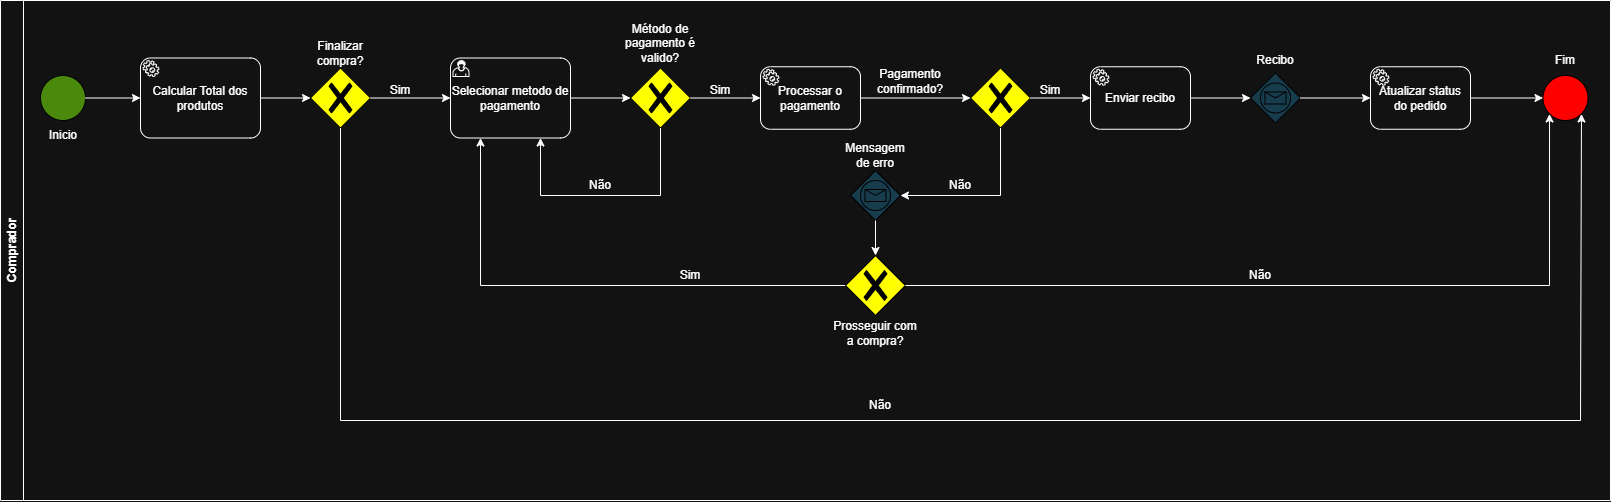

The diagram above was exported from draw.io. Its source (the exported page's mxGraphModel, read from the mxfile embedded in the PNG):
<mxGraphModel dx="1358" dy="708" grid="1" gridSize="10" guides="1" tooltips="1" connect="1" arrows="1" fold="1" page="1" pageScale="1" pageWidth="827" pageHeight="1169" math="0" shadow="0">
  <root>
    <mxCell id="0" />
    <mxCell id="1" parent="0" />
    <mxCell id="EsXB3Qr7L5i-rFhIn24d-1" value="Comprador" style="swimlane;horizontal=0;whiteSpace=wrap;html=1;" parent="1" vertex="1">
      <mxGeometry x="40" y="100" width="1610" height="500" as="geometry" />
    </mxCell>
    <mxCell id="EsXB3Qr7L5i-rFhIn24d-3" value="" style="points=[[0.145,0.145,0],[0.5,0,0],[0.855,0.145,0],[1,0.5,0],[0.855,0.855,0],[0.5,1,0],[0.145,0.855,0],[0,0.5,0]];shape=mxgraph.bpmn.event;html=1;verticalLabelPosition=bottom;labelBackgroundColor=#ffffff;verticalAlign=top;align=center;perimeter=ellipsePerimeter;outlineConnect=0;aspect=fixed;outline=standard;symbol=general;fillColor=#60a917;fontColor=#ffffff;strokeColor=light-dark(#2D7600,#000000);" parent="EsXB3Qr7L5i-rFhIn24d-1" vertex="1">
      <mxGeometry x="40" y="75" width="45" height="45" as="geometry" />
    </mxCell>
    <mxCell id="EsXB3Qr7L5i-rFhIn24d-5" value="Inicio" style="text;html=1;align=center;verticalAlign=middle;whiteSpace=wrap;rounded=0;" parent="EsXB3Qr7L5i-rFhIn24d-1" vertex="1">
      <mxGeometry x="32.5" y="120" width="60" height="30" as="geometry" />
    </mxCell>
    <mxCell id="-99lt2_JsSq45Kz9WL1Y-1" value="Calcular Total dos produtos" style="points=[[0.25,0,0],[0.5,0,0],[0.75,0,0],[1,0.25,0],[1,0.5,0],[1,0.75,0],[0.75,1,0],[0.5,1,0],[0.25,1,0],[0,0.75,0],[0,0.5,0],[0,0.25,0]];shape=mxgraph.bpmn.task2;whiteSpace=wrap;rectStyle=rounded;size=10;html=1;container=1;expand=0;collapsible=0;taskMarker=service;" vertex="1" parent="EsXB3Qr7L5i-rFhIn24d-1">
      <mxGeometry x="140" y="57.5" width="120" height="80" as="geometry" />
    </mxCell>
    <mxCell id="-99lt2_JsSq45Kz9WL1Y-2" value="" style="endArrow=classic;html=1;rounded=0;exitX=1;exitY=0.5;exitDx=0;exitDy=0;exitPerimeter=0;entryX=0;entryY=0.5;entryDx=0;entryDy=0;entryPerimeter=0;" edge="1" parent="EsXB3Qr7L5i-rFhIn24d-1" source="EsXB3Qr7L5i-rFhIn24d-3" target="-99lt2_JsSq45Kz9WL1Y-1">
      <mxGeometry width="50" height="50" relative="1" as="geometry">
        <mxPoint x="380" y="120" as="sourcePoint" />
        <mxPoint x="430" y="70" as="targetPoint" />
      </mxGeometry>
    </mxCell>
    <mxCell id="-99lt2_JsSq45Kz9WL1Y-3" value="" style="points=[[0.25,0.25,0],[0.5,0,0],[0.75,0.25,0],[1,0.5,0],[0.75,0.75,0],[0.5,1,0],[0.25,0.75,0],[0,0.5,0]];shape=mxgraph.bpmn.gateway2;html=1;verticalLabelPosition=bottom;labelBackgroundColor=#ffffff;verticalAlign=top;align=center;perimeter=rhombusPerimeter;outlineConnect=0;outline=none;symbol=none;gwType=exclusive;fillColor=light-dark(#E3C800,#FFFF00);strokeColor=light-dark(#B09500,#000000);fontColor=#000000;" vertex="1" parent="EsXB3Qr7L5i-rFhIn24d-1">
      <mxGeometry x="310" y="67.5" width="60" height="60" as="geometry" />
    </mxCell>
    <mxCell id="-99lt2_JsSq45Kz9WL1Y-4" value="" style="endArrow=classic;html=1;rounded=0;exitX=1;exitY=0.5;exitDx=0;exitDy=0;exitPerimeter=0;entryX=0;entryY=0.5;entryDx=0;entryDy=0;entryPerimeter=0;" edge="1" parent="EsXB3Qr7L5i-rFhIn24d-1" source="-99lt2_JsSq45Kz9WL1Y-1" target="-99lt2_JsSq45Kz9WL1Y-3">
      <mxGeometry width="50" height="50" relative="1" as="geometry">
        <mxPoint x="270" y="190" as="sourcePoint" />
        <mxPoint x="325" y="190" as="targetPoint" />
      </mxGeometry>
    </mxCell>
    <mxCell id="-99lt2_JsSq45Kz9WL1Y-5" value="Finalizar compra?" style="text;html=1;align=center;verticalAlign=middle;whiteSpace=wrap;rounded=0;" vertex="1" parent="EsXB3Qr7L5i-rFhIn24d-1">
      <mxGeometry x="310" y="37.5" width="60" height="30" as="geometry" />
    </mxCell>
    <mxCell id="-99lt2_JsSq45Kz9WL1Y-6" value="" style="endArrow=classic;html=1;rounded=0;exitX=1;exitY=0.5;exitDx=0;exitDy=0;exitPerimeter=0;entryX=0;entryY=0.5;entryDx=0;entryDy=0;entryPerimeter=0;" edge="1" parent="EsXB3Qr7L5i-rFhIn24d-1" source="-99lt2_JsSq45Kz9WL1Y-3" target="-99lt2_JsSq45Kz9WL1Y-7">
      <mxGeometry width="50" height="50" relative="1" as="geometry">
        <mxPoint x="440" y="110" as="sourcePoint" />
        <mxPoint x="470" y="98" as="targetPoint" />
      </mxGeometry>
    </mxCell>
    <mxCell id="-99lt2_JsSq45Kz9WL1Y-7" value="Selecionar metodo de pagamento" style="points=[[0.25,0,0],[0.5,0,0],[0.75,0,0],[1,0.25,0],[1,0.5,0],[1,0.75,0],[0.75,1,0],[0.5,1,0],[0.25,1,0],[0,0.75,0],[0,0.5,0],[0,0.25,0]];shape=mxgraph.bpmn.task2;whiteSpace=wrap;rectStyle=rounded;size=10;html=1;container=1;expand=0;collapsible=0;taskMarker=user;" vertex="1" parent="EsXB3Qr7L5i-rFhIn24d-1">
      <mxGeometry x="450" y="57.5" width="120" height="80" as="geometry" />
    </mxCell>
    <mxCell id="-99lt2_JsSq45Kz9WL1Y-8" value="Sim" style="text;html=1;align=center;verticalAlign=middle;whiteSpace=wrap;rounded=0;" vertex="1" parent="EsXB3Qr7L5i-rFhIn24d-1">
      <mxGeometry x="370" y="75" width="60" height="30" as="geometry" />
    </mxCell>
    <mxCell id="-99lt2_JsSq45Kz9WL1Y-9" value="" style="points=[[0.25,0.25,0],[0.5,0,0],[0.75,0.25,0],[1,0.5,0],[0.75,0.75,0],[0.5,1,0],[0.25,0.75,0],[0,0.5,0]];shape=mxgraph.bpmn.gateway2;html=1;verticalLabelPosition=bottom;labelBackgroundColor=#ffffff;verticalAlign=top;align=center;perimeter=rhombusPerimeter;outlineConnect=0;outline=none;symbol=none;gwType=exclusive;fillColor=light-dark(#E3C800,#FFFF00);strokeColor=light-dark(#B09500,#000000);fontColor=#000000;" vertex="1" parent="EsXB3Qr7L5i-rFhIn24d-1">
      <mxGeometry x="630" y="67.5" width="60" height="60" as="geometry" />
    </mxCell>
    <mxCell id="-99lt2_JsSq45Kz9WL1Y-10" value="" style="endArrow=classic;html=1;rounded=0;exitX=1;exitY=0.5;exitDx=0;exitDy=0;exitPerimeter=0;entryX=0;entryY=0.5;entryDx=0;entryDy=0;entryPerimeter=0;" edge="1" parent="EsXB3Qr7L5i-rFhIn24d-1" source="-99lt2_JsSq45Kz9WL1Y-7" target="-99lt2_JsSq45Kz9WL1Y-9">
      <mxGeometry width="50" height="50" relative="1" as="geometry">
        <mxPoint x="690" y="150" as="sourcePoint" />
        <mxPoint x="740" y="150" as="targetPoint" />
      </mxGeometry>
    </mxCell>
    <mxCell id="-99lt2_JsSq45Kz9WL1Y-11" value="Método de pagamento é valido?" style="text;html=1;align=center;verticalAlign=middle;whiteSpace=wrap;rounded=0;" vertex="1" parent="EsXB3Qr7L5i-rFhIn24d-1">
      <mxGeometry x="615" y="27.5" width="90" height="30" as="geometry" />
    </mxCell>
    <mxCell id="-99lt2_JsSq45Kz9WL1Y-12" value="" style="endArrow=classic;html=1;rounded=0;exitX=0.5;exitY=1;exitDx=0;exitDy=0;exitPerimeter=0;entryX=0.75;entryY=1;entryDx=0;entryDy=0;entryPerimeter=0;" edge="1" parent="EsXB3Qr7L5i-rFhIn24d-1" source="-99lt2_JsSq45Kz9WL1Y-9" target="-99lt2_JsSq45Kz9WL1Y-7">
      <mxGeometry width="50" height="50" relative="1" as="geometry">
        <mxPoint x="690" y="180" as="sourcePoint" />
        <mxPoint x="770" y="180" as="targetPoint" />
        <Array as="points">
          <mxPoint x="660" y="195" />
          <mxPoint x="540" y="195" />
        </Array>
      </mxGeometry>
    </mxCell>
    <mxCell id="-99lt2_JsSq45Kz9WL1Y-13" value="Não" style="text;html=1;align=center;verticalAlign=middle;whiteSpace=wrap;rounded=0;" vertex="1" parent="EsXB3Qr7L5i-rFhIn24d-1">
      <mxGeometry x="570" y="170" width="60" height="30" as="geometry" />
    </mxCell>
    <mxCell id="-99lt2_JsSq45Kz9WL1Y-15" value="Sim" style="text;html=1;align=center;verticalAlign=middle;whiteSpace=wrap;rounded=0;" vertex="1" parent="EsXB3Qr7L5i-rFhIn24d-1">
      <mxGeometry x="690" y="75" width="60" height="30" as="geometry" />
    </mxCell>
    <mxCell id="-99lt2_JsSq45Kz9WL1Y-18" value="Processar o pagamento" style="points=[[0.25,0,0],[0.5,0,0],[0.75,0,0],[1,0.25,0],[1,0.5,0],[1,0.75,0],[0.75,1,0],[0.5,1,0],[0.25,1,0],[0,0.75,0],[0,0.5,0],[0,0.25,0]];shape=mxgraph.bpmn.task2;whiteSpace=wrap;rectStyle=rounded;size=10;html=1;container=1;expand=0;collapsible=0;taskMarker=service;" vertex="1" parent="EsXB3Qr7L5i-rFhIn24d-1">
      <mxGeometry x="760" y="66.25" width="100" height="62.5" as="geometry" />
    </mxCell>
    <mxCell id="-99lt2_JsSq45Kz9WL1Y-16" value="" style="endArrow=classic;html=1;rounded=0;exitX=1;exitY=0.5;exitDx=0;exitDy=0;exitPerimeter=0;entryX=0;entryY=0.5;entryDx=0;entryDy=0;entryPerimeter=0;" edge="1" parent="EsXB3Qr7L5i-rFhIn24d-1" source="-99lt2_JsSq45Kz9WL1Y-9" target="-99lt2_JsSq45Kz9WL1Y-18">
      <mxGeometry width="50" height="50" relative="1" as="geometry">
        <mxPoint x="840" y="130" as="sourcePoint" />
        <mxPoint x="780" y="98" as="targetPoint" />
      </mxGeometry>
    </mxCell>
    <mxCell id="-99lt2_JsSq45Kz9WL1Y-19" value="" style="points=[[0.25,0.25,0],[0.5,0,0],[0.75,0.25,0],[1,0.5,0],[0.75,0.75,0],[0.5,1,0],[0.25,0.75,0],[0,0.5,0]];shape=mxgraph.bpmn.gateway2;html=1;verticalLabelPosition=bottom;labelBackgroundColor=#ffffff;verticalAlign=top;align=center;perimeter=rhombusPerimeter;outlineConnect=0;outline=none;symbol=none;gwType=exclusive;fillColor=light-dark(#E3C800,#FFFF00);strokeColor=light-dark(#B09500,#000000);fontColor=#000000;" vertex="1" parent="EsXB3Qr7L5i-rFhIn24d-1">
      <mxGeometry x="970" y="67.5" width="60" height="60" as="geometry" />
    </mxCell>
    <mxCell id="-99lt2_JsSq45Kz9WL1Y-20" value="" style="endArrow=classic;html=1;rounded=0;exitX=1;exitY=0.5;exitDx=0;exitDy=0;exitPerimeter=0;entryX=0;entryY=0.5;entryDx=0;entryDy=0;entryPerimeter=0;" edge="1" parent="EsXB3Qr7L5i-rFhIn24d-1" source="-99lt2_JsSq45Kz9WL1Y-18" target="-99lt2_JsSq45Kz9WL1Y-19">
      <mxGeometry width="50" height="50" relative="1" as="geometry">
        <mxPoint x="980" y="180" as="sourcePoint" />
        <mxPoint x="1040" y="180" as="targetPoint" />
      </mxGeometry>
    </mxCell>
    <mxCell id="-99lt2_JsSq45Kz9WL1Y-21" value="Pagamento confirmado?" style="text;html=1;align=center;verticalAlign=middle;whiteSpace=wrap;rounded=0;" vertex="1" parent="EsXB3Qr7L5i-rFhIn24d-1">
      <mxGeometry x="880" y="66.25" width="60" height="30" as="geometry" />
    </mxCell>
    <mxCell id="-99lt2_JsSq45Kz9WL1Y-23" value="" style="points=[[0.25,0.25,0],[0.5,0,0],[0.75,0.25,0],[1,0.5,0],[0.75,0.75,0],[0.5,1,0],[0.25,0.75,0],[0,0.5,0]];shape=mxgraph.bpmn.gateway2;html=1;verticalLabelPosition=bottom;labelBackgroundColor=#ffffff;verticalAlign=top;align=center;perimeter=rhombusPerimeter;outlineConnect=0;outline=standard;symbol=message;fillColor=#b1ddf0;strokeColor=light-dark(#10739E,#000000);" vertex="1" parent="EsXB3Qr7L5i-rFhIn24d-1">
      <mxGeometry x="850" y="170" width="50" height="50" as="geometry" />
    </mxCell>
    <mxCell id="-99lt2_JsSq45Kz9WL1Y-24" value="Não" style="text;html=1;align=center;verticalAlign=middle;whiteSpace=wrap;rounded=0;" vertex="1" parent="EsXB3Qr7L5i-rFhIn24d-1">
      <mxGeometry x="930" y="170" width="60" height="30" as="geometry" />
    </mxCell>
    <mxCell id="-99lt2_JsSq45Kz9WL1Y-25" value="Mensagem de erro" style="text;html=1;align=center;verticalAlign=middle;whiteSpace=wrap;rounded=0;" vertex="1" parent="EsXB3Qr7L5i-rFhIn24d-1">
      <mxGeometry x="845" y="140" width="60" height="30" as="geometry" />
    </mxCell>
    <mxCell id="-99lt2_JsSq45Kz9WL1Y-27" value="" style="endArrow=classic;html=1;rounded=0;entryX=0.25;entryY=1;entryDx=0;entryDy=0;entryPerimeter=0;exitX=0;exitY=0.5;exitDx=0;exitDy=0;exitPerimeter=0;" edge="1" parent="EsXB3Qr7L5i-rFhIn24d-1" source="-99lt2_JsSq45Kz9WL1Y-28" target="-99lt2_JsSq45Kz9WL1Y-7">
      <mxGeometry width="50" height="50" relative="1" as="geometry">
        <mxPoint x="875" y="325" as="sourcePoint" />
        <mxPoint x="1370" y="682" as="targetPoint" />
        <Array as="points">
          <mxPoint x="480" y="285" />
        </Array>
      </mxGeometry>
    </mxCell>
    <mxCell id="-99lt2_JsSq45Kz9WL1Y-28" value="" style="points=[[0.25,0.25,0],[0.5,0,0],[0.75,0.25,0],[1,0.5,0],[0.75,0.75,0],[0.5,1,0],[0.25,0.75,0],[0,0.5,0]];shape=mxgraph.bpmn.gateway2;html=1;verticalLabelPosition=bottom;labelBackgroundColor=#ffffff;verticalAlign=top;align=center;perimeter=rhombusPerimeter;outlineConnect=0;outline=none;symbol=none;gwType=exclusive;fillColor=light-dark(#E3C800,#FFFF00);strokeColor=light-dark(#B09500,#000000);fontColor=#000000;" vertex="1" parent="EsXB3Qr7L5i-rFhIn24d-1">
      <mxGeometry x="845" y="255" width="60" height="60" as="geometry" />
    </mxCell>
    <mxCell id="-99lt2_JsSq45Kz9WL1Y-29" value="" style="endArrow=classic;html=1;rounded=0;exitX=0.5;exitY=1;exitDx=0;exitDy=0;exitPerimeter=0;entryX=0.5;entryY=0;entryDx=0;entryDy=0;entryPerimeter=0;" edge="1" parent="EsXB3Qr7L5i-rFhIn24d-1" source="-99lt2_JsSq45Kz9WL1Y-23" target="-99lt2_JsSq45Kz9WL1Y-28">
      <mxGeometry width="50" height="50" relative="1" as="geometry">
        <mxPoint x="690" y="265" as="sourcePoint" />
        <mxPoint x="740" y="215" as="targetPoint" />
      </mxGeometry>
    </mxCell>
    <mxCell id="-99lt2_JsSq45Kz9WL1Y-30" value="Prosseguir com a compra?" style="text;html=1;align=center;verticalAlign=middle;whiteSpace=wrap;rounded=0;" vertex="1" parent="EsXB3Qr7L5i-rFhIn24d-1">
      <mxGeometry x="830" y="315" width="90" height="35" as="geometry" />
    </mxCell>
    <mxCell id="-99lt2_JsSq45Kz9WL1Y-31" value="Sim" style="text;html=1;align=center;verticalAlign=middle;whiteSpace=wrap;rounded=0;" vertex="1" parent="EsXB3Qr7L5i-rFhIn24d-1">
      <mxGeometry x="660" y="260" width="60" height="30" as="geometry" />
    </mxCell>
    <mxCell id="-99lt2_JsSq45Kz9WL1Y-33" value="Sim" style="text;html=1;align=center;verticalAlign=middle;whiteSpace=wrap;rounded=0;" vertex="1" parent="EsXB3Qr7L5i-rFhIn24d-1">
      <mxGeometry x="1020" y="75" width="60" height="30" as="geometry" />
    </mxCell>
    <mxCell id="-99lt2_JsSq45Kz9WL1Y-35" value="Enviar recibo" style="points=[[0.25,0,0],[0.5,0,0],[0.75,0,0],[1,0.25,0],[1,0.5,0],[1,0.75,0],[0.75,1,0],[0.5,1,0],[0.25,1,0],[0,0.75,0],[0,0.5,0],[0,0.25,0]];shape=mxgraph.bpmn.task2;whiteSpace=wrap;rectStyle=rounded;size=10;html=1;container=1;expand=0;collapsible=0;taskMarker=service;" vertex="1" parent="EsXB3Qr7L5i-rFhIn24d-1">
      <mxGeometry x="1090" y="66.25" width="100" height="62.5" as="geometry" />
    </mxCell>
    <mxCell id="-99lt2_JsSq45Kz9WL1Y-32" value="" style="endArrow=classic;html=1;rounded=0;entryX=0;entryY=0.5;entryDx=0;entryDy=0;entryPerimeter=0;" edge="1" parent="EsXB3Qr7L5i-rFhIn24d-1" source="-99lt2_JsSq45Kz9WL1Y-19" target="-99lt2_JsSq45Kz9WL1Y-35">
      <mxGeometry width="50" height="50" relative="1" as="geometry">
        <mxPoint x="1270" y="160" as="sourcePoint" />
        <mxPoint x="1090" y="98" as="targetPoint" />
      </mxGeometry>
    </mxCell>
    <mxCell id="-99lt2_JsSq45Kz9WL1Y-38" value="" style="points=[[0.25,0.25,0],[0.5,0,0],[0.75,0.25,0],[1,0.5,0],[0.75,0.75,0],[0.5,1,0],[0.25,0.75,0],[0,0.5,0]];shape=mxgraph.bpmn.gateway2;html=1;verticalLabelPosition=bottom;labelBackgroundColor=#ffffff;verticalAlign=top;align=center;perimeter=rhombusPerimeter;outlineConnect=0;outline=standard;symbol=message;fillColor=#b1ddf0;strokeColor=light-dark(#10739E,#000000);" vertex="1" parent="EsXB3Qr7L5i-rFhIn24d-1">
      <mxGeometry x="1250" y="72.5" width="50" height="50" as="geometry" />
    </mxCell>
    <mxCell id="-99lt2_JsSq45Kz9WL1Y-22" value="" style="endArrow=classic;html=1;rounded=0;exitX=0.5;exitY=1;exitDx=0;exitDy=0;exitPerimeter=0;entryX=1;entryY=0.5;entryDx=0;entryDy=0;entryPerimeter=0;" edge="1" parent="EsXB3Qr7L5i-rFhIn24d-1" source="-99lt2_JsSq45Kz9WL1Y-19" target="-99lt2_JsSq45Kz9WL1Y-23">
      <mxGeometry width="50" height="50" relative="1" as="geometry">
        <mxPoint x="1005" y="147.5" as="sourcePoint" />
        <mxPoint x="905" y="200" as="targetPoint" />
        <Array as="points">
          <mxPoint x="1000" y="195" />
        </Array>
      </mxGeometry>
    </mxCell>
    <mxCell id="-99lt2_JsSq45Kz9WL1Y-76" value="" style="endArrow=classic;html=1;rounded=0;exitX=1;exitY=0.5;exitDx=0;exitDy=0;exitPerimeter=0;entryX=0;entryY=0.5;entryDx=0;entryDy=0;entryPerimeter=0;" edge="1" parent="EsXB3Qr7L5i-rFhIn24d-1" source="-99lt2_JsSq45Kz9WL1Y-35" target="-99lt2_JsSq45Kz9WL1Y-38">
      <mxGeometry width="50" height="50" relative="1" as="geometry">
        <mxPoint x="1260" y="250" as="sourcePoint" />
        <mxPoint x="1355" y="250" as="targetPoint" />
      </mxGeometry>
    </mxCell>
    <mxCell id="-99lt2_JsSq45Kz9WL1Y-77" value="Atualizar status do pedido" style="points=[[0.25,0,0],[0.5,0,0],[0.75,0,0],[1,0.25,0],[1,0.5,0],[1,0.75,0],[0.75,1,0],[0.5,1,0],[0.25,1,0],[0,0.75,0],[0,0.5,0],[0,0.25,0]];shape=mxgraph.bpmn.task2;whiteSpace=wrap;rectStyle=rounded;size=10;html=1;container=1;expand=0;collapsible=0;taskMarker=service;" vertex="1" parent="EsXB3Qr7L5i-rFhIn24d-1">
      <mxGeometry x="1370" y="66.25" width="100" height="62.5" as="geometry" />
    </mxCell>
    <mxCell id="-99lt2_JsSq45Kz9WL1Y-78" value="" style="endArrow=classic;html=1;rounded=0;exitX=1;exitY=0.5;exitDx=0;exitDy=0;exitPerimeter=0;entryX=0;entryY=0.5;entryDx=0;entryDy=0;entryPerimeter=0;" edge="1" parent="EsXB3Qr7L5i-rFhIn24d-1" source="-99lt2_JsSq45Kz9WL1Y-77" target="-99lt2_JsSq45Kz9WL1Y-80">
      <mxGeometry width="50" height="50" relative="1" as="geometry">
        <mxPoint x="1540" y="250" as="sourcePoint" />
        <mxPoint x="1530" y="98" as="targetPoint" />
      </mxGeometry>
    </mxCell>
    <mxCell id="-99lt2_JsSq45Kz9WL1Y-79" value="" style="endArrow=classic;html=1;rounded=0;exitX=1;exitY=0.5;exitDx=0;exitDy=0;exitPerimeter=0;entryX=0;entryY=0.5;entryDx=0;entryDy=0;entryPerimeter=0;" edge="1" parent="EsXB3Qr7L5i-rFhIn24d-1" source="-99lt2_JsSq45Kz9WL1Y-38" target="-99lt2_JsSq45Kz9WL1Y-77">
      <mxGeometry width="50" height="50" relative="1" as="geometry">
        <mxPoint x="1440" y="150" as="sourcePoint" />
        <mxPoint x="1500" y="150" as="targetPoint" />
      </mxGeometry>
    </mxCell>
    <mxCell id="-99lt2_JsSq45Kz9WL1Y-80" value="" style="points=[[0.145,0.145,0],[0.5,0,0],[0.855,0.145,0],[1,0.5,0],[0.855,0.855,0],[0.5,1,0],[0.145,0.855,0],[0,0.5,0]];shape=mxgraph.bpmn.event;html=1;verticalLabelPosition=bottom;labelBackgroundColor=#ffffff;verticalAlign=top;align=center;perimeter=ellipsePerimeter;outlineConnect=0;aspect=fixed;outline=standard;symbol=general;fillColor=light-dark(#FAD9D5,#FF0000);strokeColor=light-dark(#AE4132,#000000);" vertex="1" parent="EsXB3Qr7L5i-rFhIn24d-1">
      <mxGeometry x="1542.5" y="75" width="45" height="45" as="geometry" />
    </mxCell>
    <mxCell id="-99lt2_JsSq45Kz9WL1Y-81" value="Fim" style="text;html=1;align=center;verticalAlign=middle;whiteSpace=wrap;rounded=0;" vertex="1" parent="EsXB3Qr7L5i-rFhIn24d-1">
      <mxGeometry x="1535" y="45" width="60" height="30" as="geometry" />
    </mxCell>
    <mxCell id="-99lt2_JsSq45Kz9WL1Y-37" value="" style="endArrow=classic;html=1;rounded=0;exitX=1;exitY=0.5;exitDx=0;exitDy=0;exitPerimeter=0;entryX=0.145;entryY=0.855;entryDx=0;entryDy=0;entryPerimeter=0;" edge="1" parent="EsXB3Qr7L5i-rFhIn24d-1" source="-99lt2_JsSq45Kz9WL1Y-28" target="-99lt2_JsSq45Kz9WL1Y-80">
      <mxGeometry width="50" height="50" relative="1" as="geometry">
        <mxPoint x="1010" y="310" as="sourcePoint" />
        <mxPoint x="1000" y="285" as="targetPoint" />
        <Array as="points">
          <mxPoint x="1549" y="285" />
        </Array>
      </mxGeometry>
    </mxCell>
    <mxCell id="-99lt2_JsSq45Kz9WL1Y-17" value="" style="endArrow=classic;html=1;rounded=0;exitX=0.5;exitY=1;exitDx=0;exitDy=0;exitPerimeter=0;entryX=0.855;entryY=0.855;entryDx=0;entryDy=0;entryPerimeter=0;" edge="1" parent="EsXB3Qr7L5i-rFhIn24d-1" source="-99lt2_JsSq45Kz9WL1Y-3" target="-99lt2_JsSq45Kz9WL1Y-80">
      <mxGeometry width="50" height="50" relative="1" as="geometry">
        <mxPoint x="450" y="190" as="sourcePoint" />
        <mxPoint x="820" y="430" as="targetPoint" />
        <Array as="points">
          <mxPoint x="340" y="420" />
          <mxPoint x="1580" y="420" />
        </Array>
      </mxGeometry>
    </mxCell>
    <mxCell id="-99lt2_JsSq45Kz9WL1Y-82" value="Não" style="text;html=1;align=center;verticalAlign=middle;whiteSpace=wrap;rounded=0;" vertex="1" parent="EsXB3Qr7L5i-rFhIn24d-1">
      <mxGeometry x="1230" y="260" width="60" height="30" as="geometry" />
    </mxCell>
    <mxCell id="-99lt2_JsSq45Kz9WL1Y-83" value="Não" style="text;html=1;align=center;verticalAlign=middle;whiteSpace=wrap;rounded=0;" vertex="1" parent="EsXB3Qr7L5i-rFhIn24d-1">
      <mxGeometry x="850" y="390" width="60" height="30" as="geometry" />
    </mxCell>
    <mxCell id="-99lt2_JsSq45Kz9WL1Y-84" value="Recibo" style="text;html=1;align=center;verticalAlign=middle;whiteSpace=wrap;rounded=0;" vertex="1" parent="EsXB3Qr7L5i-rFhIn24d-1">
      <mxGeometry x="1245" y="45" width="60" height="30" as="geometry" />
    </mxCell>
  </root>
</mxGraphModel>